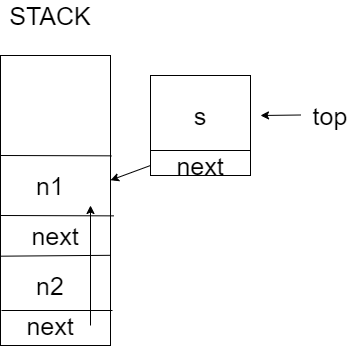

The diagram above was exported from draw.io. Its source (the exported page's mxGraphModel, read from the mxfile embedded in the PNG):
<mxGraphModel dx="745" dy="517" grid="1" gridSize="10" guides="1" tooltips="1" connect="1" arrows="1" fold="1" page="1" pageScale="1" pageWidth="850" pageHeight="1100" math="0" shadow="0">
  <root>
    <mxCell id="0" />
    <mxCell id="1" parent="0" />
    <mxCell id="QSzWrwWasfc3_sDYvzG--5" value="" style="rounded=0;whiteSpace=wrap;html=1;" vertex="1" parent="1">
      <mxGeometry x="170" y="130" width="110" height="290" as="geometry" />
    </mxCell>
    <mxCell id="QSzWrwWasfc3_sDYvzG--7" value="" style="endArrow=none;html=1;entryX=1.002;entryY=0.689;entryDx=0;entryDy=0;entryPerimeter=0;exitX=0.007;exitY=0.692;exitDx=0;exitDy=0;exitPerimeter=0;" edge="1" parent="1" source="QSzWrwWasfc3_sDYvzG--5" target="QSzWrwWasfc3_sDYvzG--5">
      <mxGeometry width="50" height="50" relative="1" as="geometry">
        <mxPoint x="170" y="360" as="sourcePoint" />
        <mxPoint x="220" y="310" as="targetPoint" />
      </mxGeometry>
    </mxCell>
    <mxCell id="QSzWrwWasfc3_sDYvzG--8" value="" style="endArrow=none;html=1;" edge="1" parent="1">
      <mxGeometry width="50" height="50" relative="1" as="geometry">
        <mxPoint x="171" y="385" as="sourcePoint" />
        <mxPoint x="282" y="385" as="targetPoint" />
      </mxGeometry>
    </mxCell>
    <mxCell id="QSzWrwWasfc3_sDYvzG--9" value="next" style="text;html=1;strokeColor=none;fillColor=none;align=center;verticalAlign=middle;whiteSpace=wrap;rounded=0;fontSize=25;" vertex="1" parent="1">
      <mxGeometry x="200" y="390" width="40" height="20" as="geometry" />
    </mxCell>
    <mxCell id="QSzWrwWasfc3_sDYvzG--10" value="n2" style="text;html=1;strokeColor=none;fillColor=none;align=center;verticalAlign=middle;whiteSpace=wrap;rounded=0;fontSize=25;" vertex="1" parent="1">
      <mxGeometry x="200" y="350" width="40" height="20" as="geometry" />
    </mxCell>
    <mxCell id="QSzWrwWasfc3_sDYvzG--11" value="" style="endArrow=none;html=1;fontSize=25;entryX=1.031;entryY=0.553;entryDx=0;entryDy=0;entryPerimeter=0;" edge="1" parent="1" target="QSzWrwWasfc3_sDYvzG--5">
      <mxGeometry width="50" height="50" relative="1" as="geometry">
        <mxPoint x="170" y="290" as="sourcePoint" />
        <mxPoint x="220" y="240" as="targetPoint" />
      </mxGeometry>
    </mxCell>
    <mxCell id="QSzWrwWasfc3_sDYvzG--12" value="next" style="text;html=1;strokeColor=none;fillColor=none;align=center;verticalAlign=middle;whiteSpace=wrap;rounded=0;fontSize=25;" vertex="1" parent="1">
      <mxGeometry x="205" y="300" width="40" height="20" as="geometry" />
    </mxCell>
    <mxCell id="QSzWrwWasfc3_sDYvzG--14" value="" style="endArrow=none;html=1;fontSize=25;entryX=1.008;entryY=0.346;entryDx=0;entryDy=0;entryPerimeter=0;" edge="1" parent="1" target="QSzWrwWasfc3_sDYvzG--5">
      <mxGeometry width="50" height="50" relative="1" as="geometry">
        <mxPoint x="170" y="230" as="sourcePoint" />
        <mxPoint x="220" y="190" as="targetPoint" />
      </mxGeometry>
    </mxCell>
    <mxCell id="QSzWrwWasfc3_sDYvzG--15" value="n1" style="text;html=1;strokeColor=none;fillColor=none;align=center;verticalAlign=middle;whiteSpace=wrap;rounded=0;fontSize=25;" vertex="1" parent="1">
      <mxGeometry x="200" y="250" width="40" height="20" as="geometry" />
    </mxCell>
    <mxCell id="QSzWrwWasfc3_sDYvzG--16" value="" style="endArrow=classic;html=1;fontSize=25;" edge="1" parent="1">
      <mxGeometry width="50" height="50" relative="1" as="geometry">
        <mxPoint x="470" y="189.5" as="sourcePoint" />
        <mxPoint x="430" y="190" as="targetPoint" />
      </mxGeometry>
    </mxCell>
    <mxCell id="QSzWrwWasfc3_sDYvzG--17" value="top" style="text;html=1;strokeColor=none;fillColor=none;align=center;verticalAlign=middle;whiteSpace=wrap;rounded=0;fontSize=25;" vertex="1" parent="1">
      <mxGeometry x="480" y="180" width="40" height="20" as="geometry" />
    </mxCell>
    <mxCell id="QSzWrwWasfc3_sDYvzG--22" value="" style="rounded=0;whiteSpace=wrap;html=1;fontSize=25;" vertex="1" parent="1">
      <mxGeometry x="320" y="150" width="100" height="100" as="geometry" />
    </mxCell>
    <mxCell id="QSzWrwWasfc3_sDYvzG--24" value="" style="endArrow=none;html=1;fontSize=25;entryX=1;entryY=0.75;entryDx=0;entryDy=0;exitX=0;exitY=0.75;exitDx=0;exitDy=0;" edge="1" parent="1" source="QSzWrwWasfc3_sDYvzG--22" target="QSzWrwWasfc3_sDYvzG--22">
      <mxGeometry width="50" height="50" relative="1" as="geometry">
        <mxPoint x="320" y="220" as="sourcePoint" />
        <mxPoint x="370" y="170" as="targetPoint" />
      </mxGeometry>
    </mxCell>
    <mxCell id="QSzWrwWasfc3_sDYvzG--27" value="next" style="text;html=1;strokeColor=none;fillColor=none;align=center;verticalAlign=middle;whiteSpace=wrap;rounded=0;fontSize=25;" vertex="1" parent="1">
      <mxGeometry x="350" y="230" width="40" height="20" as="geometry" />
    </mxCell>
    <mxCell id="QSzWrwWasfc3_sDYvzG--28" value="s" style="text;html=1;strokeColor=none;fillColor=none;align=center;verticalAlign=middle;whiteSpace=wrap;rounded=0;fontSize=25;" vertex="1" parent="1">
      <mxGeometry x="350" y="180" width="40" height="20" as="geometry" />
    </mxCell>
    <mxCell id="QSzWrwWasfc3_sDYvzG--29" value="" style="endArrow=classic;html=1;fontSize=25;" edge="1" parent="1" target="QSzWrwWasfc3_sDYvzG--5">
      <mxGeometry width="50" height="50" relative="1" as="geometry">
        <mxPoint x="320" y="240" as="sourcePoint" />
        <mxPoint x="370" y="210" as="targetPoint" />
      </mxGeometry>
    </mxCell>
    <mxCell id="QSzWrwWasfc3_sDYvzG--30" value="STACK" style="text;html=1;strokeColor=none;fillColor=none;align=center;verticalAlign=middle;whiteSpace=wrap;rounded=0;fontSize=25;" vertex="1" parent="1">
      <mxGeometry x="200" y="80" width="40" height="20" as="geometry" />
    </mxCell>
    <mxCell id="QSzWrwWasfc3_sDYvzG--31" value="" style="endArrow=classic;html=1;fontSize=25;" edge="1" parent="1">
      <mxGeometry width="50" height="50" relative="1" as="geometry">
        <mxPoint x="260" y="400" as="sourcePoint" />
        <mxPoint x="260" y="280" as="targetPoint" />
      </mxGeometry>
    </mxCell>
  </root>
</mxGraphModel>